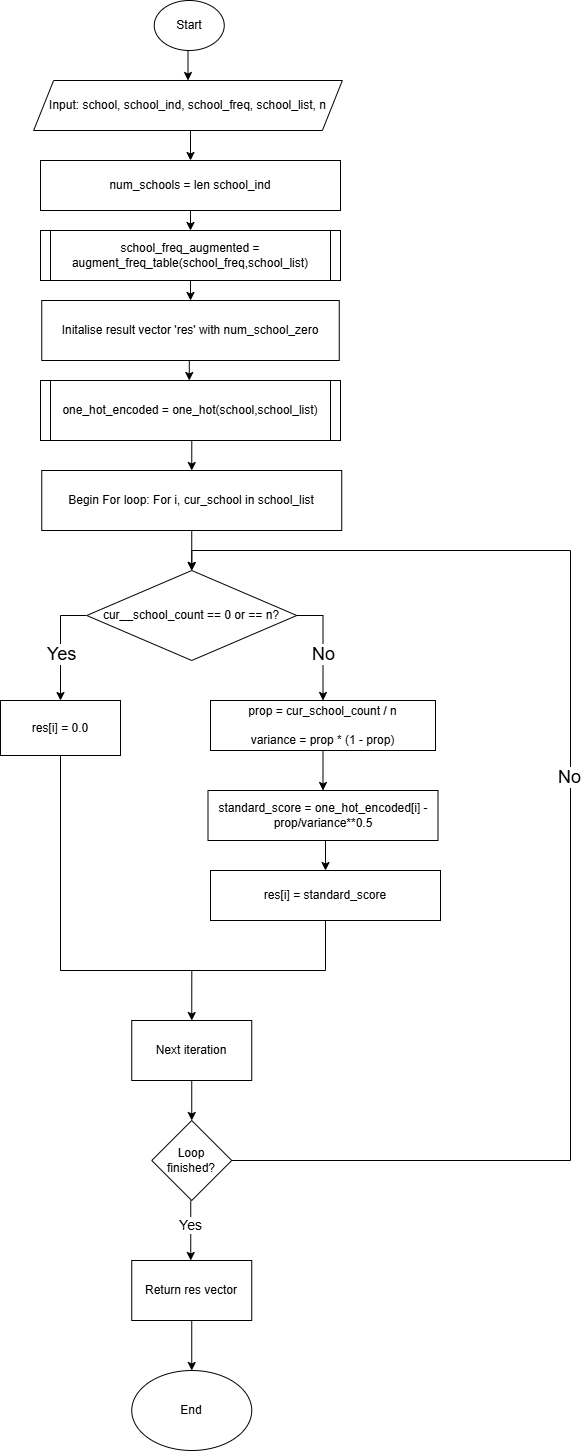

The diagram above was exported from draw.io. Its source (the exported page's mxGraphModel, read from the mxfile embedded in the PNG):
<mxGraphModel dx="1185" dy="1796" grid="1" gridSize="10" guides="1" tooltips="1" connect="1" arrows="1" fold="1" page="1" pageScale="1" pageWidth="850" pageHeight="1100" math="0" shadow="0">
  <root>
    <mxCell id="0" />
    <mxCell id="1" parent="0" />
    <mxCell id="LxqPno_f8djex630wcEp-3" style="edgeStyle=orthogonalEdgeStyle;rounded=0;orthogonalLoop=1;jettySize=auto;html=1;exitX=0.5;exitY=1;exitDx=0;exitDy=0;entryX=0.5;entryY=0;entryDx=0;entryDy=0;" parent="1" source="rqOz33CrOoB0MwoP8MHs-2" target="LxqPno_f8djex630wcEp-1" edge="1">
      <mxGeometry relative="1" as="geometry" />
    </mxCell>
    <mxCell id="rqOz33CrOoB0MwoP8MHs-2" value="&lt;font style=&quot;font-size: 12px;&quot;&gt;Start&lt;/font&gt;" style="ellipse;whiteSpace=wrap;html=1;" parent="1" vertex="1">
      <mxGeometry x="173.75" y="-10" width="70" height="50" as="geometry" />
    </mxCell>
    <mxCell id="rqOz33CrOoB0MwoP8MHs-51" style="edgeStyle=orthogonalEdgeStyle;rounded=0;orthogonalLoop=1;jettySize=auto;html=1;exitX=0.5;exitY=1;exitDx=0;exitDy=0;entryX=0.5;entryY=0;entryDx=0;entryDy=0;" parent="1" target="rqOz33CrOoB0MwoP8MHs-4" edge="1">
      <mxGeometry relative="1" as="geometry">
        <mxPoint x="207.5" y="120" as="sourcePoint" />
      </mxGeometry>
    </mxCell>
    <mxCell id="rqOz33CrOoB0MwoP8MHs-52" style="edgeStyle=orthogonalEdgeStyle;rounded=0;orthogonalLoop=1;jettySize=auto;html=1;exitX=0.5;exitY=1;exitDx=0;exitDy=0;entryX=0.5;entryY=0;entryDx=0;entryDy=0;" parent="1" source="rqOz33CrOoB0MwoP8MHs-4" target="rqOz33CrOoB0MwoP8MHs-6" edge="1">
      <mxGeometry relative="1" as="geometry" />
    </mxCell>
    <mxCell id="rqOz33CrOoB0MwoP8MHs-4" value="&lt;font style=&quot;font-size: 12px;&quot;&gt;num_schools = len school_ind&lt;/font&gt;" style="rounded=0;whiteSpace=wrap;html=1;" parent="1" vertex="1">
      <mxGeometry x="60" y="150" width="300" height="50" as="geometry" />
    </mxCell>
    <mxCell id="rqOz33CrOoB0MwoP8MHs-60" style="edgeStyle=orthogonalEdgeStyle;rounded=0;orthogonalLoop=1;jettySize=auto;html=1;exitX=0.5;exitY=1;exitDx=0;exitDy=0;entryX=0.5;entryY=0;entryDx=0;entryDy=0;" parent="1" source="rqOz33CrOoB0MwoP8MHs-5" target="rqOz33CrOoB0MwoP8MHs-10" edge="1">
      <mxGeometry relative="1" as="geometry" />
    </mxCell>
    <mxCell id="rqOz33CrOoB0MwoP8MHs-5" value="Initalise result vector 'res' with num_school_zero" style="rounded=0;whiteSpace=wrap;html=1;" parent="1" vertex="1">
      <mxGeometry x="61.25" y="290" width="297.5" height="60" as="geometry" />
    </mxCell>
    <mxCell id="rqOz33CrOoB0MwoP8MHs-53" style="edgeStyle=orthogonalEdgeStyle;rounded=0;orthogonalLoop=1;jettySize=auto;html=1;exitX=0.5;exitY=1;exitDx=0;exitDy=0;entryX=0.5;entryY=0;entryDx=0;entryDy=0;" parent="1" source="rqOz33CrOoB0MwoP8MHs-6" target="rqOz33CrOoB0MwoP8MHs-5" edge="1">
      <mxGeometry relative="1" as="geometry" />
    </mxCell>
    <mxCell id="rqOz33CrOoB0MwoP8MHs-6" value="school_freq_augmented = augment_freq_table(school_freq,school_list)" style="rounded=0;whiteSpace=wrap;html=1;" parent="1" vertex="1">
      <mxGeometry x="60" y="220" width="300" height="50" as="geometry" />
    </mxCell>
    <mxCell id="rqOz33CrOoB0MwoP8MHs-31" style="edgeStyle=orthogonalEdgeStyle;rounded=0;orthogonalLoop=1;jettySize=auto;html=1;exitX=0.5;exitY=1;exitDx=0;exitDy=0;entryX=0.5;entryY=0;entryDx=0;entryDy=0;" parent="1" source="rqOz33CrOoB0MwoP8MHs-7" target="rqOz33CrOoB0MwoP8MHs-13" edge="1">
      <mxGeometry relative="1" as="geometry">
        <Array as="points">
          <mxPoint x="345" y="960" />
          <mxPoint x="211" y="960" />
        </Array>
      </mxGeometry>
    </mxCell>
    <mxCell id="rqOz33CrOoB0MwoP8MHs-7" value="res[i] = standard_score" style="rounded=0;whiteSpace=wrap;html=1;" parent="1" vertex="1">
      <mxGeometry x="230" y="860" width="230" height="50" as="geometry" />
    </mxCell>
    <mxCell id="rqOz33CrOoB0MwoP8MHs-28" style="edgeStyle=orthogonalEdgeStyle;rounded=0;orthogonalLoop=1;jettySize=auto;html=1;exitX=0.5;exitY=1;exitDx=0;exitDy=0;entryX=0.5;entryY=0;entryDx=0;entryDy=0;" parent="1" source="rqOz33CrOoB0MwoP8MHs-8" target="rqOz33CrOoB0MwoP8MHs-11" edge="1">
      <mxGeometry relative="1" as="geometry" />
    </mxCell>
    <mxCell id="rqOz33CrOoB0MwoP8MHs-8" value="prop = cur_school_count / n&lt;div&gt;&lt;br&gt;&lt;/div&gt;&lt;div&gt;variance = prop * (1 - prop)&lt;/div&gt;" style="rounded=0;whiteSpace=wrap;html=1;" parent="1" vertex="1">
      <mxGeometry x="230" y="690" width="225" height="50" as="geometry" />
    </mxCell>
    <mxCell id="rqOz33CrOoB0MwoP8MHs-57" style="edgeStyle=orthogonalEdgeStyle;rounded=0;orthogonalLoop=1;jettySize=auto;html=1;exitX=0.5;exitY=1;exitDx=0;exitDy=0;entryX=0.5;entryY=0;entryDx=0;entryDy=0;" parent="1" source="rqOz33CrOoB0MwoP8MHs-9" target="rqOz33CrOoB0MwoP8MHs-19" edge="1">
      <mxGeometry relative="1" as="geometry" />
    </mxCell>
    <mxCell id="rqOz33CrOoB0MwoP8MHs-9" value="Begin For loop: For i, cur_school in school_list" style="rounded=0;whiteSpace=wrap;html=1;" parent="1" vertex="1">
      <mxGeometry x="61.25" y="460" width="300" height="60" as="geometry" />
    </mxCell>
    <mxCell id="rqOz33CrOoB0MwoP8MHs-58" style="edgeStyle=orthogonalEdgeStyle;rounded=0;orthogonalLoop=1;jettySize=auto;html=1;exitX=0.5;exitY=1;exitDx=0;exitDy=0;entryX=0.5;entryY=0;entryDx=0;entryDy=0;" parent="1" source="rqOz33CrOoB0MwoP8MHs-10" target="rqOz33CrOoB0MwoP8MHs-9" edge="1">
      <mxGeometry relative="1" as="geometry" />
    </mxCell>
    <mxCell id="rqOz33CrOoB0MwoP8MHs-10" value="one_hot_encoded = one_hot(school,school_list)" style="rounded=0;whiteSpace=wrap;html=1;" parent="1" vertex="1">
      <mxGeometry x="60" y="370" width="297.5" height="60" as="geometry" />
    </mxCell>
    <mxCell id="rqOz33CrOoB0MwoP8MHs-27" style="edgeStyle=orthogonalEdgeStyle;rounded=0;orthogonalLoop=1;jettySize=auto;html=1;exitX=0.5;exitY=1;exitDx=0;exitDy=0;entryX=0.5;entryY=0;entryDx=0;entryDy=0;" parent="1" source="rqOz33CrOoB0MwoP8MHs-11" target="rqOz33CrOoB0MwoP8MHs-7" edge="1">
      <mxGeometry relative="1" as="geometry" />
    </mxCell>
    <mxCell id="rqOz33CrOoB0MwoP8MHs-11" value="standard_score = one_hot_encoded[i] - prop/variance**0.5" style="rounded=0;whiteSpace=wrap;html=1;" parent="1" vertex="1">
      <mxGeometry x="227.5" y="780" width="230" height="50" as="geometry" />
    </mxCell>
    <mxCell id="rqOz33CrOoB0MwoP8MHs-45" style="edgeStyle=orthogonalEdgeStyle;rounded=0;orthogonalLoop=1;jettySize=auto;html=1;exitX=0.5;exitY=1;exitDx=0;exitDy=0;entryX=0.5;entryY=0;entryDx=0;entryDy=0;" parent="1" source="rqOz33CrOoB0MwoP8MHs-13" target="rqOz33CrOoB0MwoP8MHs-14" edge="1">
      <mxGeometry relative="1" as="geometry" />
    </mxCell>
    <mxCell id="rqOz33CrOoB0MwoP8MHs-13" value="Next iteration" style="rounded=0;whiteSpace=wrap;html=1;" parent="1" vertex="1">
      <mxGeometry x="151.25" y="1010" width="120" height="60" as="geometry" />
    </mxCell>
    <mxCell id="rqOz33CrOoB0MwoP8MHs-36" style="edgeStyle=orthogonalEdgeStyle;rounded=0;orthogonalLoop=1;jettySize=auto;html=1;entryX=0.5;entryY=0;entryDx=0;entryDy=0;exitX=1;exitY=0.5;exitDx=0;exitDy=0;" parent="1" target="rqOz33CrOoB0MwoP8MHs-19" edge="1" source="rqOz33CrOoB0MwoP8MHs-14">
      <mxGeometry relative="1" as="geometry">
        <mxPoint x="251.2541176470588" y="1140.0541176470588" as="sourcePoint" />
        <mxPoint x="211.25" y="549.95" as="targetPoint" />
        <Array as="points">
          <mxPoint x="590" y="1150" />
          <mxPoint x="590" y="540" />
          <mxPoint x="211" y="540" />
        </Array>
      </mxGeometry>
    </mxCell>
    <mxCell id="4kQtT-LNVCacL_TJhHM2-11" value="&lt;font style=&quot;font-size: 18px;&quot;&gt;No&lt;/font&gt;" style="edgeLabel;html=1;align=center;verticalAlign=middle;resizable=0;points=[];" vertex="1" connectable="0" parent="rqOz33CrOoB0MwoP8MHs-36">
      <mxGeometry x="0.0714" y="2" relative="1" as="geometry">
        <mxPoint as="offset" />
      </mxGeometry>
    </mxCell>
    <mxCell id="rqOz33CrOoB0MwoP8MHs-43" style="edgeStyle=orthogonalEdgeStyle;rounded=0;orthogonalLoop=1;jettySize=auto;html=1;exitX=0.5;exitY=1;exitDx=0;exitDy=0;entryX=0.5;entryY=0;entryDx=0;entryDy=0;" parent="1" edge="1">
      <mxGeometry relative="1" as="geometry">
        <mxPoint x="210.25" y="1190" as="sourcePoint" />
        <mxPoint x="210.25" y="1250" as="targetPoint" />
      </mxGeometry>
    </mxCell>
    <mxCell id="rqOz33CrOoB0MwoP8MHs-44" value="&lt;font style=&quot;font-size: 14px;&quot;&gt;Yes&lt;/font&gt;" style="edgeLabel;html=1;align=center;verticalAlign=middle;resizable=0;points=[];" parent="rqOz33CrOoB0MwoP8MHs-43" vertex="1" connectable="0">
      <mxGeometry x="-0.202" y="-1" relative="1" as="geometry">
        <mxPoint as="offset" />
      </mxGeometry>
    </mxCell>
    <mxCell id="rqOz33CrOoB0MwoP8MHs-14" value="Loop finished?" style="rhombus;whiteSpace=wrap;html=1;" parent="1" vertex="1">
      <mxGeometry x="171.25" y="1110" width="80" height="80" as="geometry" />
    </mxCell>
    <mxCell id="rqOz33CrOoB0MwoP8MHs-41" style="edgeStyle=orthogonalEdgeStyle;rounded=0;orthogonalLoop=1;jettySize=auto;html=1;exitX=0.5;exitY=1;exitDx=0;exitDy=0;" parent="1" source="rqOz33CrOoB0MwoP8MHs-15" target="rqOz33CrOoB0MwoP8MHs-16" edge="1">
      <mxGeometry relative="1" as="geometry" />
    </mxCell>
    <mxCell id="rqOz33CrOoB0MwoP8MHs-15" value="Return res vector" style="rounded=0;whiteSpace=wrap;html=1;" parent="1" vertex="1">
      <mxGeometry x="151.25" y="1250" width="120" height="60" as="geometry" />
    </mxCell>
    <mxCell id="rqOz33CrOoB0MwoP8MHs-16" value="End" style="ellipse;whiteSpace=wrap;html=1;" parent="1" vertex="1">
      <mxGeometry x="151.25" y="1360" width="120" height="80" as="geometry" />
    </mxCell>
    <mxCell id="4kQtT-LNVCacL_TJhHM2-3" style="edgeStyle=orthogonalEdgeStyle;rounded=0;orthogonalLoop=1;jettySize=auto;html=1;exitX=1;exitY=0.5;exitDx=0;exitDy=0;entryX=0.5;entryY=0;entryDx=0;entryDy=0;" edge="1" parent="1" source="rqOz33CrOoB0MwoP8MHs-19" target="rqOz33CrOoB0MwoP8MHs-8">
      <mxGeometry relative="1" as="geometry">
        <mxPoint x="340" y="670" as="targetPoint" />
      </mxGeometry>
    </mxCell>
    <mxCell id="4kQtT-LNVCacL_TJhHM2-8" value="&lt;font style=&quot;font-size: 18px;&quot;&gt;No&lt;/font&gt;" style="edgeLabel;html=1;align=center;verticalAlign=middle;resizable=0;points=[];" vertex="1" connectable="0" parent="4kQtT-LNVCacL_TJhHM2-3">
      <mxGeometry x="0.1632" relative="1" as="geometry">
        <mxPoint as="offset" />
      </mxGeometry>
    </mxCell>
    <mxCell id="4kQtT-LNVCacL_TJhHM2-4" style="edgeStyle=orthogonalEdgeStyle;rounded=0;orthogonalLoop=1;jettySize=auto;html=1;exitX=0;exitY=0.5;exitDx=0;exitDy=0;entryX=0.5;entryY=0;entryDx=0;entryDy=0;" edge="1" parent="1" source="rqOz33CrOoB0MwoP8MHs-19" target="rqOz33CrOoB0MwoP8MHs-20">
      <mxGeometry relative="1" as="geometry" />
    </mxCell>
    <mxCell id="4kQtT-LNVCacL_TJhHM2-6" value="&lt;font style=&quot;font-size: 18px;&quot;&gt;Yes&lt;/font&gt;" style="edgeLabel;html=1;align=center;verticalAlign=middle;resizable=0;points=[];" vertex="1" connectable="0" parent="4kQtT-LNVCacL_TJhHM2-4">
      <mxGeometry x="0.1753" relative="1" as="geometry">
        <mxPoint as="offset" />
      </mxGeometry>
    </mxCell>
    <mxCell id="rqOz33CrOoB0MwoP8MHs-19" value="cur__school_count == 0 or == n?" style="rhombus;whiteSpace=wrap;html=1;" parent="1" vertex="1">
      <mxGeometry x="106.25" y="560" width="210" height="90" as="geometry" />
    </mxCell>
    <mxCell id="rqOz33CrOoB0MwoP8MHs-20" value="res[i] = 0.0" style="whiteSpace=wrap;html=1;" parent="1" vertex="1">
      <mxGeometry x="20" y="690" width="120" height="55" as="geometry" />
    </mxCell>
    <mxCell id="rqOz33CrOoB0MwoP8MHs-61" value="one_hot_encoded = one_hot(school,school_list)" style="shape=process;whiteSpace=wrap;html=1;backgroundOutline=1;size=0.03333333333333333;" parent="1" vertex="1">
      <mxGeometry x="60" y="370" width="300" height="60" as="geometry" />
    </mxCell>
    <mxCell id="rqOz33CrOoB0MwoP8MHs-63" value="school_freq_augmented = augment_freq_table(school_freq,school_list)" style="shape=process;whiteSpace=wrap;html=1;backgroundOutline=1;size=0.03333333333333333;" parent="1" vertex="1">
      <mxGeometry x="60" y="220" width="300" height="50" as="geometry" />
    </mxCell>
    <mxCell id="LxqPno_f8djex630wcEp-1" value="Input: school, school_ind, school_freq, school_list, n" style="shape=parallelogram;perimeter=parallelogramPerimeter;whiteSpace=wrap;html=1;fixedSize=1;" parent="1" vertex="1">
      <mxGeometry x="53.129999999999995" y="70" width="308.75" height="50" as="geometry" />
    </mxCell>
    <mxCell id="4kQtT-LNVCacL_TJhHM2-9" value="" style="endArrow=none;html=1;rounded=0;entryX=0.5;entryY=1;entryDx=0;entryDy=0;" edge="1" parent="1" target="rqOz33CrOoB0MwoP8MHs-20">
      <mxGeometry width="50" height="50" relative="1" as="geometry">
        <mxPoint x="80" y="960" as="sourcePoint" />
        <mxPoint x="340" y="820" as="targetPoint" />
      </mxGeometry>
    </mxCell>
    <mxCell id="4kQtT-LNVCacL_TJhHM2-10" value="" style="endArrow=none;html=1;rounded=0;" edge="1" parent="1">
      <mxGeometry width="50" height="50" relative="1" as="geometry">
        <mxPoint x="280" y="960" as="sourcePoint" />
        <mxPoint x="230" y="960" as="targetPoint" />
        <Array as="points">
          <mxPoint x="80" y="960" />
        </Array>
      </mxGeometry>
    </mxCell>
  </root>
</mxGraphModel>